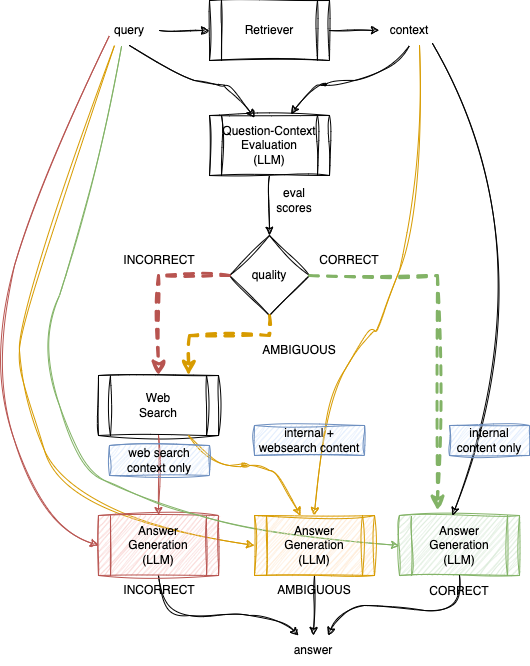

The diagram above was exported from draw.io. Its source (the exported page's mxGraphModel, read from the mxfile embedded in the PNG):
<mxGraphModel dx="634" dy="835" grid="1" gridSize="10" guides="1" tooltips="1" connect="1" arrows="1" fold="1" page="1" pageScale="1" pageWidth="850" pageHeight="1100" math="0" shadow="0">
  <root>
    <mxCell id="0" />
    <mxCell id="1" parent="0" />
    <mxCell id="8UCjOMSbNaFA1E6p_6nF-1" value="query" style="text;html=1;align=center;verticalAlign=middle;whiteSpace=wrap;rounded=0;sketch=1;curveFitting=1;jiggle=2;" vertex="1" parent="1">
      <mxGeometry x="170" y="40" width="60" height="30" as="geometry" />
    </mxCell>
    <mxCell id="8UCjOMSbNaFA1E6p_6nF-2" value="Retriever" style="shape=process;whiteSpace=wrap;html=1;backgroundOutline=1;sketch=1;curveFitting=1;jiggle=2;" vertex="1" parent="1">
      <mxGeometry x="280" y="25" width="120" height="60" as="geometry" />
    </mxCell>
    <mxCell id="8UCjOMSbNaFA1E6p_6nF-3" value="context" style="text;html=1;align=center;verticalAlign=middle;whiteSpace=wrap;rounded=0;sketch=1;curveFitting=1;jiggle=2;" vertex="1" parent="1">
      <mxGeometry x="450" y="40" width="60" height="30" as="geometry" />
    </mxCell>
    <mxCell id="8UCjOMSbNaFA1E6p_6nF-4" value="Question-Context Evaluation&lt;br&gt;(LLM)" style="shape=process;whiteSpace=wrap;html=1;backgroundOutline=1;sketch=1;curveFitting=1;jiggle=2;" vertex="1" parent="1">
      <mxGeometry x="280" y="140" width="120" height="60" as="geometry" />
    </mxCell>
    <mxCell id="8UCjOMSbNaFA1E6p_6nF-5" value="quality" style="rhombus;whiteSpace=wrap;html=1;sketch=1;curveFitting=1;jiggle=2;" vertex="1" parent="1">
      <mxGeometry x="300" y="260" width="80" height="80" as="geometry" />
    </mxCell>
    <mxCell id="8UCjOMSbNaFA1E6p_6nF-6" value="" style="endArrow=classic;html=1;rounded=0;exitX=0.5;exitY=1;exitDx=0;exitDy=0;entryX=0.5;entryY=0;entryDx=0;entryDy=0;sketch=1;curveFitting=1;jiggle=2;" edge="1" parent="1" source="8UCjOMSbNaFA1E6p_6nF-4" target="8UCjOMSbNaFA1E6p_6nF-5">
      <mxGeometry width="50" height="50" relative="1" as="geometry">
        <mxPoint x="390" y="440" as="sourcePoint" />
        <mxPoint x="440" y="390" as="targetPoint" />
      </mxGeometry>
    </mxCell>
    <mxCell id="8UCjOMSbNaFA1E6p_6nF-7" value="" style="endArrow=classic;html=1;rounded=0;exitX=1;exitY=0.5;exitDx=0;exitDy=0;entryX=0;entryY=0.5;entryDx=0;entryDy=0;sketch=1;curveFitting=1;jiggle=2;" edge="1" parent="1" source="8UCjOMSbNaFA1E6p_6nF-1" target="8UCjOMSbNaFA1E6p_6nF-2">
      <mxGeometry width="50" height="50" relative="1" as="geometry">
        <mxPoint x="390" y="440" as="sourcePoint" />
        <mxPoint x="440" y="390" as="targetPoint" />
      </mxGeometry>
    </mxCell>
    <mxCell id="8UCjOMSbNaFA1E6p_6nF-8" value="" style="endArrow=classic;html=1;rounded=0;exitX=1;exitY=0.5;exitDx=0;exitDy=0;entryX=0;entryY=0.5;entryDx=0;entryDy=0;sketch=1;curveFitting=1;jiggle=2;" edge="1" parent="1" source="8UCjOMSbNaFA1E6p_6nF-2" target="8UCjOMSbNaFA1E6p_6nF-3">
      <mxGeometry width="50" height="50" relative="1" as="geometry">
        <mxPoint x="390" y="440" as="sourcePoint" />
        <mxPoint x="440" y="390" as="targetPoint" />
      </mxGeometry>
    </mxCell>
    <mxCell id="8UCjOMSbNaFA1E6p_6nF-9" value="eval&lt;br&gt;scores" style="text;html=1;align=center;verticalAlign=middle;whiteSpace=wrap;rounded=0;sketch=1;curveFitting=1;jiggle=2;" vertex="1" parent="1">
      <mxGeometry x="335" y="210" width="60" height="30" as="geometry" />
    </mxCell>
    <mxCell id="8UCjOMSbNaFA1E6p_6nF-11" value="" style="curved=1;endArrow=classic;html=1;rounded=0;exitX=0.5;exitY=1;exitDx=0;exitDy=0;entryX=0.375;entryY=0.033;entryDx=0;entryDy=0;entryPerimeter=0;sketch=1;curveFitting=1;jiggle=2;" edge="1" parent="1" source="8UCjOMSbNaFA1E6p_6nF-1" target="8UCjOMSbNaFA1E6p_6nF-4">
      <mxGeometry width="50" height="50" relative="1" as="geometry">
        <mxPoint x="390" y="440" as="sourcePoint" />
        <mxPoint x="440" y="390" as="targetPoint" />
        <Array as="points">
          <mxPoint x="240" y="100" />
          <mxPoint x="290" y="110" />
          <mxPoint x="300" y="110" />
        </Array>
      </mxGeometry>
    </mxCell>
    <mxCell id="8UCjOMSbNaFA1E6p_6nF-12" value="" style="curved=1;endArrow=classic;html=1;rounded=0;exitX=0.5;exitY=1;exitDx=0;exitDy=0;entryX=0.683;entryY=-0.017;entryDx=0;entryDy=0;entryPerimeter=0;sketch=1;curveFitting=1;jiggle=2;" edge="1" parent="1" source="8UCjOMSbNaFA1E6p_6nF-3" target="8UCjOMSbNaFA1E6p_6nF-4">
      <mxGeometry width="50" height="50" relative="1" as="geometry">
        <mxPoint x="390" y="440" as="sourcePoint" />
        <mxPoint x="440" y="390" as="targetPoint" />
        <Array as="points">
          <mxPoint x="460" y="100" />
          <mxPoint x="390" y="110" />
          <mxPoint x="400" y="110" />
          <mxPoint x="380" y="110" />
        </Array>
      </mxGeometry>
    </mxCell>
    <mxCell id="8UCjOMSbNaFA1E6p_6nF-26" value="Web&lt;br&gt;Search" style="shape=process;whiteSpace=wrap;html=1;backgroundOutline=1;sketch=1;curveFitting=1;jiggle=2;" vertex="1" parent="1">
      <mxGeometry x="169" y="400" width="120" height="60" as="geometry" />
    </mxCell>
    <mxCell id="8UCjOMSbNaFA1E6p_6nF-27" value="" style="edgeStyle=segmentEdgeStyle;endArrow=classic;html=1;curved=0;rounded=0;endSize=8;startSize=8;exitX=0;exitY=0.5;exitDx=0;exitDy=0;entryX=0.5;entryY=0;entryDx=0;entryDy=0;dashed=1;strokeWidth=3;fillColor=#f8cecc;strokeColor=#b85450;sketch=1;curveFitting=1;jiggle=2;" edge="1" parent="1" source="8UCjOMSbNaFA1E6p_6nF-5" target="8UCjOMSbNaFA1E6p_6nF-26">
      <mxGeometry width="50" height="50" relative="1" as="geometry">
        <mxPoint x="289" y="300" as="sourcePoint" />
        <mxPoint x="429" y="390" as="targetPoint" />
      </mxGeometry>
    </mxCell>
    <mxCell id="8UCjOMSbNaFA1E6p_6nF-28" value="INCORRECT" style="text;html=1;align=center;verticalAlign=middle;whiteSpace=wrap;rounded=0;sketch=1;curveFitting=1;jiggle=2;" vertex="1" parent="1">
      <mxGeometry x="195" y="270" width="70" height="30" as="geometry" />
    </mxCell>
    <mxCell id="8UCjOMSbNaFA1E6p_6nF-30" value="AMBIGUOUS" style="text;html=1;align=center;verticalAlign=middle;whiteSpace=wrap;rounded=0;sketch=1;curveFitting=1;jiggle=2;" vertex="1" parent="1">
      <mxGeometry x="335" y="360" width="70" height="30" as="geometry" />
    </mxCell>
    <mxCell id="8UCjOMSbNaFA1E6p_6nF-31" value="" style="edgeStyle=segmentEdgeStyle;endArrow=classic;html=1;curved=0;rounded=0;endSize=8;startSize=8;exitX=0.5;exitY=1;exitDx=0;exitDy=0;entryX=0.75;entryY=0;entryDx=0;entryDy=0;dashed=1;strokeWidth=3;fillColor=#ffe6cc;strokeColor=#d79b00;sketch=1;curveFitting=1;jiggle=2;" edge="1" parent="1" source="8UCjOMSbNaFA1E6p_6nF-5" target="8UCjOMSbNaFA1E6p_6nF-26">
      <mxGeometry width="50" height="50" relative="1" as="geometry">
        <mxPoint x="390" y="440" as="sourcePoint" />
        <mxPoint x="440" y="390" as="targetPoint" />
        <Array as="points">
          <mxPoint x="340" y="360" />
          <mxPoint x="260" y="360" />
        </Array>
      </mxGeometry>
    </mxCell>
    <mxCell id="8UCjOMSbNaFA1E6p_6nF-33" value="Answer&lt;br&gt;Generation&lt;br&gt;(LLM)" style="shape=process;whiteSpace=wrap;html=1;backgroundOutline=1;fillColor=#d5e8d4;strokeColor=#82b366;sketch=1;curveFitting=1;jiggle=2;" vertex="1" parent="1">
      <mxGeometry x="470" y="540" width="120" height="60" as="geometry" />
    </mxCell>
    <mxCell id="8UCjOMSbNaFA1E6p_6nF-34" value="" style="endArrow=classic;html=1;rounded=0;exitX=0.5;exitY=1;exitDx=0;exitDy=0;entryX=0.5;entryY=0;entryDx=0;entryDy=0;fillColor=#f8cecc;strokeColor=#B85450;sketch=1;curveFitting=1;jiggle=2;" edge="1" parent="1" source="8UCjOMSbNaFA1E6p_6nF-26" target="8UCjOMSbNaFA1E6p_6nF-32">
      <mxGeometry width="50" height="50" relative="1" as="geometry">
        <mxPoint x="379" y="440" as="sourcePoint" />
        <mxPoint x="429" y="390" as="targetPoint" />
      </mxGeometry>
    </mxCell>
    <mxCell id="8UCjOMSbNaFA1E6p_6nF-35" value="" style="curved=1;endArrow=classic;html=1;rounded=0;entryX=0;entryY=0.5;entryDx=0;entryDy=0;fillColor=#f8cecc;strokeColor=#B85450;sketch=1;curveFitting=1;jiggle=2;" edge="1" parent="1" target="8UCjOMSbNaFA1E6p_6nF-32">
      <mxGeometry width="50" height="50" relative="1" as="geometry">
        <mxPoint x="180" y="60" as="sourcePoint" />
        <mxPoint x="440" y="390" as="targetPoint" />
        <Array as="points">
          <mxPoint x="110" y="200" />
          <mxPoint x="60" y="380" />
          <mxPoint x="110" y="550" />
        </Array>
      </mxGeometry>
    </mxCell>
    <mxCell id="8UCjOMSbNaFA1E6p_6nF-36" value="" style="curved=1;endArrow=classic;html=1;rounded=0;exitX=0.75;exitY=1;exitDx=0;exitDy=0;entryX=0.383;entryY=0;entryDx=0;entryDy=0;entryPerimeter=0;fillColor=#ffe6cc;strokeColor=#D79B00;sketch=1;curveFitting=1;jiggle=2;" edge="1" parent="1" source="8UCjOMSbNaFA1E6p_6nF-26" target="8UCjOMSbNaFA1E6p_6nF-25">
      <mxGeometry width="50" height="50" relative="1" as="geometry">
        <mxPoint x="300" y="440" as="sourcePoint" />
        <mxPoint x="350" y="390" as="targetPoint" />
        <Array as="points">
          <mxPoint x="280" y="490" />
          <mxPoint x="320" y="490" />
          <mxPoint x="310" y="490" />
          <mxPoint x="330" y="490" />
          <mxPoint x="350" y="500" />
        </Array>
      </mxGeometry>
    </mxCell>
    <mxCell id="8UCjOMSbNaFA1E6p_6nF-37" value="" style="curved=1;endArrow=classic;html=1;rounded=0;entryX=0.5;entryY=0;entryDx=0;entryDy=0;fillColor=#ffe6cc;strokeColor=#D79B00;sketch=1;curveFitting=1;jiggle=2;" edge="1" parent="1" target="8UCjOMSbNaFA1E6p_6nF-25">
      <mxGeometry width="50" height="50" relative="1" as="geometry">
        <mxPoint x="490" y="70" as="sourcePoint" />
        <mxPoint x="350" y="390" as="targetPoint" />
        <Array as="points">
          <mxPoint x="490" y="230" />
          <mxPoint x="450" y="360" />
          <mxPoint x="440" y="350" />
          <mxPoint x="390" y="440" />
        </Array>
      </mxGeometry>
    </mxCell>
    <mxCell id="8UCjOMSbNaFA1E6p_6nF-38" value="" style="curved=1;endArrow=classic;html=1;rounded=0;exitX=0.883;exitY=0.933;exitDx=0;exitDy=0;entryX=0.442;entryY=0;entryDx=0;entryDy=0;entryPerimeter=0;exitPerimeter=0;sketch=1;curveFitting=1;jiggle=2;" edge="1" parent="1" source="8UCjOMSbNaFA1E6p_6nF-3" target="8UCjOMSbNaFA1E6p_6nF-33">
      <mxGeometry width="50" height="50" relative="1" as="geometry">
        <mxPoint x="300" y="440" as="sourcePoint" />
        <mxPoint x="350" y="390" as="targetPoint" />
        <Array as="points">
          <mxPoint x="620" y="280" />
        </Array>
      </mxGeometry>
    </mxCell>
    <mxCell id="8UCjOMSbNaFA1E6p_6nF-39" value="CORRECT" style="text;html=1;align=center;verticalAlign=middle;whiteSpace=wrap;rounded=0;sketch=1;curveFitting=1;jiggle=2;" vertex="1" parent="1">
      <mxGeometry x="390" y="270" width="60" height="30" as="geometry" />
    </mxCell>
    <mxCell id="8UCjOMSbNaFA1E6p_6nF-41" value="answer" style="text;html=1;align=center;verticalAlign=middle;whiteSpace=wrap;rounded=0;sketch=1;curveFitting=1;jiggle=2;" vertex="1" parent="1">
      <mxGeometry x="354" y="660" width="60" height="30" as="geometry" />
    </mxCell>
    <mxCell id="8UCjOMSbNaFA1E6p_6nF-43" value="INCORRECT" style="text;html=1;align=center;verticalAlign=middle;whiteSpace=wrap;rounded=0;sketch=1;curveFitting=1;jiggle=2;" vertex="1" parent="1">
      <mxGeometry x="195" y="600" width="70" height="30" as="geometry" />
    </mxCell>
    <mxCell id="8UCjOMSbNaFA1E6p_6nF-44" value="AMBIGUOUS" style="text;html=1;align=center;verticalAlign=middle;whiteSpace=wrap;rounded=0;sketch=1;curveFitting=1;jiggle=2;" vertex="1" parent="1">
      <mxGeometry x="350" y="600" width="70" height="30" as="geometry" />
    </mxCell>
    <mxCell id="8UCjOMSbNaFA1E6p_6nF-46" value="CORRECT" style="text;html=1;align=center;verticalAlign=middle;whiteSpace=wrap;rounded=0;sketch=1;curveFitting=1;jiggle=2;" vertex="1" parent="1">
      <mxGeometry x="500" y="601" width="60" height="30" as="geometry" />
    </mxCell>
    <mxCell id="8UCjOMSbNaFA1E6p_6nF-48" value="" style="curved=1;endArrow=classic;html=1;rounded=0;exitX=0.5;exitY=1;exitDx=0;exitDy=0;entryX=0.25;entryY=0;entryDx=0;entryDy=0;sketch=1;curveFitting=1;jiggle=2;" edge="1" parent="1" source="8UCjOMSbNaFA1E6p_6nF-32" target="8UCjOMSbNaFA1E6p_6nF-41">
      <mxGeometry width="50" height="50" relative="1" as="geometry">
        <mxPoint x="300" y="440" as="sourcePoint" />
        <mxPoint x="350" y="390" as="targetPoint" />
        <Array as="points">
          <mxPoint x="230" y="640" />
          <mxPoint x="290" y="640" />
          <mxPoint x="350" y="640" />
        </Array>
      </mxGeometry>
    </mxCell>
    <mxCell id="8UCjOMSbNaFA1E6p_6nF-49" value="" style="endArrow=classic;html=1;rounded=0;exitX=0.5;exitY=1;exitDx=0;exitDy=0;entryX=0.5;entryY=0;entryDx=0;entryDy=0;sketch=1;curveFitting=1;jiggle=2;" edge="1" parent="1" source="8UCjOMSbNaFA1E6p_6nF-25" target="8UCjOMSbNaFA1E6p_6nF-41">
      <mxGeometry width="50" height="50" relative="1" as="geometry">
        <mxPoint x="300" y="440" as="sourcePoint" />
        <mxPoint x="350" y="390" as="targetPoint" />
      </mxGeometry>
    </mxCell>
    <mxCell id="8UCjOMSbNaFA1E6p_6nF-50" value="" style="curved=1;endArrow=classic;html=1;rounded=0;exitX=0.5;exitY=1;exitDx=0;exitDy=0;entryX=0.75;entryY=0;entryDx=0;entryDy=0;sketch=1;curveFitting=1;jiggle=2;" edge="1" parent="1" source="8UCjOMSbNaFA1E6p_6nF-33" target="8UCjOMSbNaFA1E6p_6nF-41">
      <mxGeometry width="50" height="50" relative="1" as="geometry">
        <mxPoint x="300" y="440" as="sourcePoint" />
        <mxPoint x="350" y="390" as="targetPoint" />
        <Array as="points">
          <mxPoint x="530" y="640" />
          <mxPoint x="460" y="630" />
          <mxPoint x="410" y="630" />
        </Array>
      </mxGeometry>
    </mxCell>
    <mxCell id="8UCjOMSbNaFA1E6p_6nF-56" value="" style="curved=1;endArrow=classic;html=1;rounded=0;exitX=0.25;exitY=1;exitDx=0;exitDy=0;entryX=0;entryY=0.5;entryDx=0;entryDy=0;fillColor=#ffe6cc;strokeColor=#D79B00;sketch=1;curveFitting=1;jiggle=2;" edge="1" parent="1" source="8UCjOMSbNaFA1E6p_6nF-1" target="8UCjOMSbNaFA1E6p_6nF-25">
      <mxGeometry width="50" height="50" relative="1" as="geometry">
        <mxPoint x="300" y="440" as="sourcePoint" />
        <mxPoint x="350" y="390" as="targetPoint" />
        <Array as="points">
          <mxPoint x="90" y="340" />
          <mxPoint x="90" y="410" />
          <mxPoint x="140" y="540" />
        </Array>
      </mxGeometry>
    </mxCell>
    <mxCell id="8UCjOMSbNaFA1E6p_6nF-32" value="Answer&lt;br&gt;Generation&lt;br&gt;(LLM)" style="shape=process;whiteSpace=wrap;html=1;backgroundOutline=1;fillColor=#f8cecc;strokeColor=#b85450;sketch=1;curveFitting=1;jiggle=2;" vertex="1" parent="1">
      <mxGeometry x="169" y="540" width="120" height="60" as="geometry" />
    </mxCell>
    <mxCell id="8UCjOMSbNaFA1E6p_6nF-57" value="" style="curved=1;endArrow=classic;html=1;rounded=0;exitX=0.367;exitY=1.033;exitDx=0;exitDy=0;exitPerimeter=0;entryX=0;entryY=0.5;entryDx=0;entryDy=0;fillColor=#d5e8d4;strokeColor=#82B366;sketch=1;curveFitting=1;jiggle=2;" edge="1" parent="1" source="8UCjOMSbNaFA1E6p_6nF-1" target="8UCjOMSbNaFA1E6p_6nF-33">
      <mxGeometry width="50" height="50" relative="1" as="geometry">
        <mxPoint x="300" y="440" as="sourcePoint" />
        <mxPoint x="350" y="390" as="targetPoint" />
        <Array as="points">
          <mxPoint x="150" y="270" />
          <mxPoint x="110" y="370" />
          <mxPoint x="150" y="490" />
          <mxPoint x="200" y="520" />
          <mxPoint x="340" y="560" />
        </Array>
      </mxGeometry>
    </mxCell>
    <mxCell id="8UCjOMSbNaFA1E6p_6nF-25" value="Answer&lt;br&gt;Generation&lt;br&gt;(LLM)" style="shape=process;whiteSpace=wrap;html=1;backgroundOutline=1;fillColor=#ffe6cc;strokeColor=#d79b00;sketch=1;curveFitting=1;jiggle=2;" vertex="1" parent="1">
      <mxGeometry x="325" y="540" width="120" height="60" as="geometry" />
    </mxCell>
    <mxCell id="8UCjOMSbNaFA1E6p_6nF-61" value="" style="edgeStyle=segmentEdgeStyle;endArrow=classic;html=1;curved=0;rounded=0;endSize=8;startSize=8;exitX=1;exitY=0.5;exitDx=0;exitDy=0;entryX=0.317;entryY=-0.083;entryDx=0;entryDy=0;entryPerimeter=0;dashed=1;strokeWidth=3;fillColor=#d5e8d4;strokeColor=#82B366;sketch=1;curveFitting=1;jiggle=2;" edge="1" parent="1" source="8UCjOMSbNaFA1E6p_6nF-5" target="8UCjOMSbNaFA1E6p_6nF-33">
      <mxGeometry width="50" height="50" relative="1" as="geometry">
        <mxPoint x="300" y="440" as="sourcePoint" />
        <mxPoint x="350" y="390" as="targetPoint" />
      </mxGeometry>
    </mxCell>
    <mxCell id="8UCjOMSbNaFA1E6p_6nF-62" value="web search&lt;br&gt;context only" style="text;html=1;align=center;verticalAlign=middle;whiteSpace=wrap;rounded=0;fillColor=#dae8fc;strokeColor=#6c8ebf;sketch=1;curveFitting=1;jiggle=2;" vertex="1" parent="1">
      <mxGeometry x="180" y="470" width="100" height="30" as="geometry" />
    </mxCell>
    <mxCell id="8UCjOMSbNaFA1E6p_6nF-63" value="internal + websearch content" style="text;html=1;align=center;verticalAlign=middle;whiteSpace=wrap;rounded=0;fillColor=#dae8fc;strokeColor=#6c8ebf;sketch=1;curveFitting=1;jiggle=2;" vertex="1" parent="1">
      <mxGeometry x="325" y="450" width="110" height="30" as="geometry" />
    </mxCell>
    <mxCell id="8UCjOMSbNaFA1E6p_6nF-64" value="internal content only" style="text;html=1;align=center;verticalAlign=middle;whiteSpace=wrap;rounded=0;fillColor=#dae8fc;strokeColor=#6c8ebf;sketch=1;curveFitting=1;jiggle=2;" vertex="1" parent="1">
      <mxGeometry x="520" y="450" width="80" height="30" as="geometry" />
    </mxCell>
  </root>
</mxGraphModel>